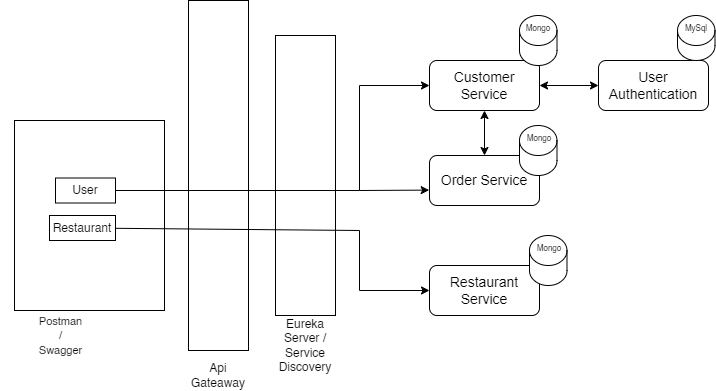

The diagram above was exported from draw.io. Its source (the exported page's mxGraphModel, read from the mxfile embedded in the PNG):
<mxGraphModel dx="1486" dy="830" grid="1" gridSize="10" guides="1" tooltips="1" connect="1" arrows="1" fold="1" page="1" pageScale="1" pageWidth="850" pageHeight="1100" math="0" shadow="0">
  <root>
    <mxCell id="0" />
    <mxCell id="1" parent="0" />
    <mxCell id="G6iKkUCYUlxqgBB0RBs0-1" value="" style="rounded=0;whiteSpace=wrap;html=1;" parent="1" vertex="1">
      <mxGeometry x="240" y="140" width="60" height="350" as="geometry" />
    </mxCell>
    <mxCell id="G6iKkUCYUlxqgBB0RBs0-2" value="Api Gateaway" style="text;html=1;align=center;verticalAlign=middle;whiteSpace=wrap;rounded=0;" parent="1" vertex="1">
      <mxGeometry x="240" y="500" width="60" height="30" as="geometry" />
    </mxCell>
    <mxCell id="G6iKkUCYUlxqgBB0RBs0-3" value="" style="rounded=0;whiteSpace=wrap;html=1;movable=0;resizable=0;rotatable=0;deletable=0;editable=0;locked=1;connectable=0;" parent="1" vertex="1">
      <mxGeometry x="66" y="260" width="150" height="190" as="geometry" />
    </mxCell>
    <mxCell id="G6iKkUCYUlxqgBB0RBs0-28" style="edgeStyle=orthogonalEdgeStyle;rounded=0;orthogonalLoop=1;jettySize=auto;html=1;entryX=0;entryY=0.5;entryDx=0;entryDy=0;" parent="1" source="G6iKkUCYUlxqgBB0RBs0-5" target="G6iKkUCYUlxqgBB0RBs0-8" edge="1">
      <mxGeometry relative="1" as="geometry">
        <Array as="points">
          <mxPoint x="411" y="330" />
          <mxPoint x="411" y="225" />
        </Array>
      </mxGeometry>
    </mxCell>
    <mxCell id="G6iKkUCYUlxqgBB0RBs0-5" value="" style="rounded=0;whiteSpace=wrap;html=1;" parent="1" vertex="1">
      <mxGeometry x="327" y="175" width="60" height="280" as="geometry" />
    </mxCell>
    <mxCell id="G6iKkUCYUlxqgBB0RBs0-6" value="Eureka Server / Service Discovery" style="text;html=1;align=center;verticalAlign=middle;whiteSpace=wrap;rounded=0;" parent="1" vertex="1">
      <mxGeometry x="327" y="470" width="60" height="30" as="geometry" />
    </mxCell>
    <mxCell id="G6iKkUCYUlxqgBB0RBs0-7" value="&lt;span id=&quot;docs-internal-guid-f116010d-7fff-4cd2-6ec1-aff2165f9b47&quot;&gt;&lt;span style=&quot;font-family: Arial, sans-serif; background-color: transparent; font-variant-numeric: normal; font-variant-east-asian: normal; font-variant-alternates: normal; font-variant-position: normal; vertical-align: baseline; white-space-collapse: preserve;&quot;&gt;&lt;font style=&quot;font-size: 14px;&quot;&gt;User Authentication&lt;/font&gt;&lt;/span&gt;&lt;/span&gt;" style="rounded=1;whiteSpace=wrap;html=1;" parent="1" vertex="1">
      <mxGeometry x="650" y="200" width="110" height="50" as="geometry" />
    </mxCell>
    <mxCell id="G6iKkUCYUlxqgBB0RBs0-8" value="&lt;span id=&quot;docs-internal-guid-f116010d-7fff-4cd2-6ec1-aff2165f9b47&quot;&gt;&lt;span style=&quot;font-family: Arial, sans-serif; background-color: transparent; font-variant-numeric: normal; font-variant-east-asian: normal; font-variant-alternates: normal; font-variant-position: normal; vertical-align: baseline; white-space-collapse: preserve;&quot;&gt;&lt;font style=&quot;font-size: 14px;&quot;&gt;Customer Service&lt;/font&gt;&lt;/span&gt;&lt;/span&gt;" style="rounded=1;whiteSpace=wrap;html=1;" parent="1" vertex="1">
      <mxGeometry x="481" y="200" width="110" height="50" as="geometry" />
    </mxCell>
    <mxCell id="G6iKkUCYUlxqgBB0RBs0-9" value="&lt;span id=&quot;docs-internal-guid-f116010d-7fff-4cd2-6ec1-aff2165f9b47&quot;&gt;&lt;span style=&quot;font-family: Arial, sans-serif; background-color: transparent; font-variant-numeric: normal; font-variant-east-asian: normal; font-variant-alternates: normal; font-variant-position: normal; vertical-align: baseline; white-space-collapse: preserve;&quot;&gt;&lt;font style=&quot;font-size: 14px;&quot;&gt;Restaurant Service&lt;/font&gt;&lt;/span&gt;&lt;/span&gt;" style="rounded=1;whiteSpace=wrap;html=1;" parent="1" vertex="1">
      <mxGeometry x="481" y="405" width="110" height="50" as="geometry" />
    </mxCell>
    <mxCell id="G6iKkUCYUlxqgBB0RBs0-16" value="" style="shape=cylinder3;whiteSpace=wrap;html=1;boundedLbl=1;backgroundOutline=1;size=15;" parent="1" vertex="1">
      <mxGeometry x="729" y="155" width="37.5" height="45" as="geometry" />
    </mxCell>
    <mxCell id="G6iKkUCYUlxqgBB0RBs0-17" value="" style="shape=cylinder3;whiteSpace=wrap;html=1;boundedLbl=1;backgroundOutline=1;size=15;" parent="1" vertex="1">
      <mxGeometry x="581" y="375" width="37.5" height="50" as="geometry" />
    </mxCell>
    <mxCell id="G6iKkUCYUlxqgBB0RBs0-18" value="" style="shape=cylinder3;whiteSpace=wrap;html=1;boundedLbl=1;backgroundOutline=1;size=15;" parent="1" vertex="1">
      <mxGeometry x="571" y="155" width="37.5" height="50" as="geometry" />
    </mxCell>
    <mxCell id="G6iKkUCYUlxqgBB0RBs0-41" value="" style="endArrow=classic;startArrow=classic;html=1;rounded=0;entryX=1;entryY=0.5;entryDx=0;entryDy=0;exitX=0;exitY=0.5;exitDx=0;exitDy=0;" parent="1" source="G6iKkUCYUlxqgBB0RBs0-7" target="G6iKkUCYUlxqgBB0RBs0-8" edge="1">
      <mxGeometry width="50" height="50" relative="1" as="geometry">
        <mxPoint x="441" y="305" as="sourcePoint" />
        <mxPoint x="491" y="255" as="targetPoint" />
      </mxGeometry>
    </mxCell>
    <mxCell id="G6iKkUCYUlxqgBB0RBs0-44" value="&lt;span style=&quot;text-wrap: wrap;&quot;&gt;&lt;font style=&quot;font-size: 11px;&quot;&gt;Postman / Swagger&lt;/font&gt;&lt;/span&gt;" style="text;html=1;align=center;verticalAlign=middle;resizable=0;points=[];autosize=1;strokeColor=none;fillColor=none;" parent="1" vertex="1">
      <mxGeometry x="52" y="460" width="120" height="30" as="geometry" />
    </mxCell>
    <mxCell id="G6iKkUCYUlxqgBB0RBs0-47" value="User" style="rounded=0;whiteSpace=wrap;html=1;" parent="1" vertex="1">
      <mxGeometry x="107" y="317.5" width="60" height="25" as="geometry" />
    </mxCell>
    <mxCell id="NORJqNObYXCY-UsiIzE_-2" value="" style="endArrow=classic;html=1;rounded=0;entryX=0;entryY=0.5;entryDx=0;entryDy=0;" parent="1" target="G6iKkUCYUlxqgBB0RBs0-9" edge="1" source="AtZwMir1AYT0PBTxGeu_-3">
      <mxGeometry width="50" height="50" relative="1" as="geometry">
        <mxPoint x="171" y="370" as="sourcePoint" />
        <mxPoint x="436.99999999999994" y="405" as="targetPoint" />
        <Array as="points">
          <mxPoint x="411" y="370" />
          <mxPoint x="411" y="430" />
        </Array>
      </mxGeometry>
    </mxCell>
    <mxCell id="AtZwMir1AYT0PBTxGeu_-1" value="&lt;span id=&quot;docs-internal-guid-f116010d-7fff-4cd2-6ec1-aff2165f9b47&quot;&gt;&lt;span style=&quot;font-family: Arial, sans-serif; background-color: transparent; font-variant-numeric: normal; font-variant-east-asian: normal; font-variant-alternates: normal; font-variant-position: normal; vertical-align: baseline; white-space-collapse: preserve;&quot;&gt;&lt;font style=&quot;font-size: 14px;&quot;&gt;Order Service&lt;/font&gt;&lt;/span&gt;&lt;/span&gt;" style="rounded=1;whiteSpace=wrap;html=1;" parent="1" vertex="1">
      <mxGeometry x="481" y="295" width="110" height="50" as="geometry" />
    </mxCell>
    <mxCell id="AtZwMir1AYT0PBTxGeu_-2" value="" style="shape=cylinder3;whiteSpace=wrap;html=1;boundedLbl=1;backgroundOutline=1;size=15;" parent="1" vertex="1">
      <mxGeometry x="571" y="265" width="37.5" height="50" as="geometry" />
    </mxCell>
    <mxCell id="AtZwMir1AYT0PBTxGeu_-3" value="Restaurant" style="rounded=0;whiteSpace=wrap;html=1;" parent="1" vertex="1">
      <mxGeometry x="101" y="355" width="66" height="25" as="geometry" />
    </mxCell>
    <mxCell id="V4ulRT1pUnyDXRZ_WPm3-2" value="" style="endArrow=none;html=1;rounded=0;exitX=1;exitY=0.5;exitDx=0;exitDy=0;endFill=0;" edge="1" parent="1" source="G6iKkUCYUlxqgBB0RBs0-47">
      <mxGeometry width="50" height="50" relative="1" as="geometry">
        <mxPoint x="251" y="380" as="sourcePoint" />
        <mxPoint x="391" y="330" as="targetPoint" />
      </mxGeometry>
    </mxCell>
    <mxCell id="V4ulRT1pUnyDXRZ_WPm3-4" value="" style="endArrow=classic;html=1;rounded=0;entryX=-0.003;entryY=0.692;entryDx=0;entryDy=0;entryPerimeter=0;" edge="1" parent="1" target="AtZwMir1AYT0PBTxGeu_-1">
      <mxGeometry width="50" height="50" relative="1" as="geometry">
        <mxPoint x="411" y="330" as="sourcePoint" />
        <mxPoint x="391" y="290" as="targetPoint" />
        <Array as="points">
          <mxPoint x="411" y="330" />
        </Array>
      </mxGeometry>
    </mxCell>
    <mxCell id="V4ulRT1pUnyDXRZ_WPm3-5" value="" style="endArrow=classic;startArrow=classic;html=1;rounded=0;entryX=0.5;entryY=1;entryDx=0;entryDy=0;exitX=0.5;exitY=0;exitDx=0;exitDy=0;" edge="1" parent="1" source="AtZwMir1AYT0PBTxGeu_-1" target="G6iKkUCYUlxqgBB0RBs0-8">
      <mxGeometry width="50" height="50" relative="1" as="geometry">
        <mxPoint x="561" y="280" as="sourcePoint" />
        <mxPoint x="481" y="280" as="targetPoint" />
      </mxGeometry>
    </mxCell>
    <mxCell id="V4ulRT1pUnyDXRZ_WPm3-8" value="Mongo" style="text;html=1;align=center;verticalAlign=middle;whiteSpace=wrap;rounded=0;fontSize=8;" vertex="1" parent="1">
      <mxGeometry x="569.62" y="155" width="40.25" height="25" as="geometry" />
    </mxCell>
    <mxCell id="V4ulRT1pUnyDXRZ_WPm3-9" value="Mongo" style="text;html=1;align=center;verticalAlign=middle;whiteSpace=wrap;rounded=0;fontSize=8;" vertex="1" parent="1">
      <mxGeometry x="581" y="375" width="40.25" height="25" as="geometry" />
    </mxCell>
    <mxCell id="V4ulRT1pUnyDXRZ_WPm3-10" value="Mongo" style="text;html=1;align=center;verticalAlign=middle;whiteSpace=wrap;rounded=0;fontSize=8;" vertex="1" parent="1">
      <mxGeometry x="571" y="265" width="40.25" height="25" as="geometry" />
    </mxCell>
    <mxCell id="V4ulRT1pUnyDXRZ_WPm3-11" value="MySql" style="text;html=1;align=center;verticalAlign=middle;whiteSpace=wrap;rounded=0;fontSize=8;" vertex="1" parent="1">
      <mxGeometry x="727.63" y="155" width="40.25" height="25" as="geometry" />
    </mxCell>
  </root>
</mxGraphModel>